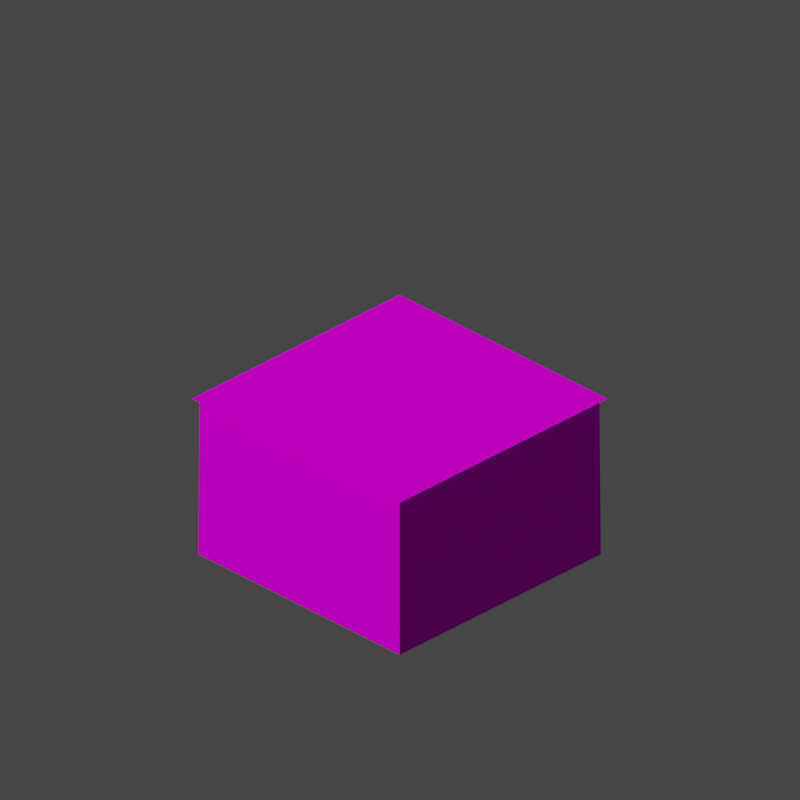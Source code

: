 # Source: grass_tile.blend  (saved by Blender 3.0.42; exported with 4.5.12 LTS)
import bpy
from mathutils import Matrix  # noqa: F401  (used for matrix-valued properties, if any)

bpy.ops.wm.read_factory_settings(use_empty=True)
scene = bpy.context.scene
scene.name = 'Scene'

# ---- collections
col_collection = bpy.data.collections.new('Collection'); scene.collection.children.link(col_collection)

# ---- images (referenced by path relative to the original .blend; pixels are not part of the script)
import os
ASSET_DIR = os.environ.get("B2B_ASSET_DIR", "")  # directory of the original .blend (textures are referenced by path, not embedded)
HERE = os.path.dirname(os.path.abspath(__file__))  # packed textures are extracted next to this script under _unpacked/

def load_image(name, relpath, width, height, colorspace="sRGB"):
    """Load a texture the original file referenced (path relative to the .blend, or extracted next to this script)."""
    p = next((c for c in (os.path.join(HERE, relpath), os.path.join(ASSET_DIR, relpath)) if relpath and os.path.exists(c)), "")
    if p:
        img = bpy.data.images.load(p, check_existing=True)
        img.name = name
    else:  # same state as the original file: an image datablock whose file is absent (Cycles renders it pink)
        img = bpy.data.images.new(name, width, height)
        img.source = "FILE"
        img.filepath = "//" + (relpath or name)
    img.colorspace_settings.name = colorspace
    return img
img_grass_rock_png = load_image('grass_rock.png', 'grass_rock.png', 1024, 1024, 'sRGB')
img_grass_png = load_image('grass.png', 'grass.png', 1024, 1024, 'sRGB')

# ---- materials (node trees are filled in below, after node groups)
mat_material = bpy.data.materials.new('Material')
mat_material.alpha_threshold = 0.0
mat_material.line_color = (0.0, 0.0, 0.0, 1.0)
mat_material_007 = bpy.data.materials.new('Material.007')
mat_material_007.use_transparent_shadow = False
mat_material_007.preview_render_type = 'FLAT'

# ---- material node trees
mat_material.use_nodes = True; mat_material.node_tree.nodes.clear()
_N = mat_material.node_tree.nodes; _L = mat_material.node_tree.links
n0 = _N.new('ShaderNodeOutputMaterial'); n0.name = 'Material Output'; n0.location = (300, 300)
n1 = _N.new('ShaderNodeBsdfDiffuse'); n1.name = 'Diffuse BSDF'; n1.location = (10, 300)
n1.inputs[1].default_value = 0.5354
n2 = _N.new('ShaderNodeTexImage'); n2.name = 'Image Texture'; n2.location = (-280, 280)
n2.image = img_grass_rock_png
n2.interpolation = 'Smart'
n2.extension = 'EXTEND'
_L.new(n1.outputs[0], n0.inputs[0])
_L.new(n2.outputs[0], n1.inputs[0])
n0.is_active_output = True
mat_material_007.use_nodes = True; mat_material_007.node_tree.nodes.clear()
_N = mat_material_007.node_tree.nodes; _L = mat_material_007.node_tree.links
n0 = _N.new('ShaderNodeOutputMaterial'); n0.name = 'Material Output'; n0.location = (300, 300)
n1 = _N.new('ShaderNodeBsdfDiffuse'); n1.name = 'Diffuse BSDF'; n1.location = (100, 300)
n1.inputs[1].default_value = 0.7381
n2 = _N.new('ShaderNodeTexImage'); n2.name = 'Image Texture'; n2.location = (-90, 300)
n2.image = img_grass_png
_L.new(n1.outputs[0], n0.inputs[0])
_L.new(n2.outputs[0], n1.inputs[0])
n0.is_active_output = True

# ---- world
world_world = bpy.data.worlds.new('World'); scene.world = world_world
world_world.color = (0.05088, 0.05088, 0.05088)
world_world.use_sun_shadow = False
world_world.sun_shadow_jitter_overblur = 0.0

# ---- cameras
cam_camera = bpy.data.cameras.new('Camera')
cam_camera.type = 'ORTHO'
cam_camera.clip_start = 0.3
cam_camera.clip_end = 100.0
cam_camera.ortho_scale = 2.83

# ---- lights
light_sun_001 = bpy.data.lights.new('Sun.001', 'SUN')
light_sun_001.transmission_factor = 0.0
light_sun_001.use_shadow = False
light_sun_001.energy = 1.98
light_sun_001.shadow_soft_size = 0.325
light_sun_001.cycles.max_bounces = 1013

# ---- meshes
me_plane_001 = bpy.data.meshes.new('Plane.001')
me_plane_001.from_pydata([(-0.5, -0.5, 0.0), (0.5, -0.5, 0.0), (-0.5, 0.5, 0.0), (0.5, 0.5, 0.0), (-0.5035, 0.5035, -0.6294), (-0.5035, -0.5035, -0.6294), (0.5035, -0.5035, -0.6294), (0.5035, 0.5035, -0.6294)], [], [(0, 2, 3, 1), (2, 4, 7, 3), (3, 7, 6, 1), (1, 6, 5, 0), (0, 5, 4, 2)])
_uv = me_plane_001.uv_layers.new(name='UVMap')
_uv.uv.foreach_set('vector', [0.0, 0.0, 0.0, 1.0, 1.0, 1.0, 1.0, 0.0, 0.0, 1.0, 0.0, 0.0, 1.004, 0.0, 1.0, 1.0, 1.0, 1.0, 0.003906, 0.998, 0.0, 0.0, 1.0, 0.0, 1.0, 0.0, 0.0, 0.0, 0.0, 0.0, 0.0, 0.0, 0.0, 0.0, 0.0, 0.0, 0.0, 0.0, 0.0, 1.0])
me_plane_001.materials.append(mat_material)
me_plane_001.use_remesh_fix_poles = True
me_plane_001.use_remesh_preserve_attributes = False
me_plane_001.update()
me_plane = bpy.data.meshes.new('Plane')
me_plane.from_pydata([(-0.519, -0.519, 0.0), (0.519, -0.519, 0.0), (-0.519, 0.519, 0.0), (0.519, 0.519, 0.0)], [], [(0, 1, 3, 2)])
_uv = me_plane.uv_layers.new(name='UVMap')
_uv.uv.foreach_set('vector', [0.01195, 0.5, 0.5, 0.01195, 0.988, 0.5, 0.5, 0.988])
me_plane.materials.append(mat_material_007)
me_plane.use_remesh_fix_poles = True
me_plane.use_remesh_preserve_attributes = False
me_plane.update()

# ---- objects
ob_camera = bpy.data.objects.new('Camera', cam_camera)
ob_plane = bpy.data.objects.new('Plane', me_plane_001)
ob_sun = bpy.data.objects.new('Sun', light_sun_001)
ob_plane_001 = bpy.data.objects.new('Plane.001', me_plane)

# ---- transforms, parenting, visibility, modifiers, constraints
ob_camera.location = (5.0, 5.0, 4.08)
ob_camera.rotation_euler = (1.047, 0.0, 2.356)
ob_camera.lock_rotations_4d = False
ob_camera.empty_display_type = 'ARROWS'
ob_camera.color = (0.0, 0.0, 0.0, 0.0)
ob_camera.display_type = 'WIRE'
ob_camera.lineart.crease_threshold = 0.0
ob_plane.location = (0.0, 0.0, -0.005739)
ob_sun.location = (5.0, 5.0, 4.0)
ob_sun.rotation_euler = (6.131e-08, 0.8139, 1.423e-07)
ob_plane_001.location = (0.0, 0.0, 0.0)

# ---- collection membership
col_collection.objects.link(ob_camera)
col_collection.objects.link(ob_plane)
col_collection.objects.link(ob_sun)
col_collection.objects.link(ob_plane_001)

# ---- scene / render settings (as saved in the file)
scene.camera = ob_camera
scene.frame_start = 1; scene.frame_end = 250; scene.frame_set(69)
scene.render.engine = 'CYCLES'
scene.render.resolution_x = 128
scene.render.resolution_y = 128
scene.render.film_transparent = True
scene.cycles.use_denoising = False
scene.cycles.samples = 128
scene.cycles.sampling_pattern = 'TABULATED_SOBOL'
scene.cycles.use_adaptive_sampling = False
scene.cycles.use_light_tree = False
scene.eevee.light_threshold = 0.0
scene.view_settings.view_transform = 'Filmic'
bpy.context.view_layer.update()
